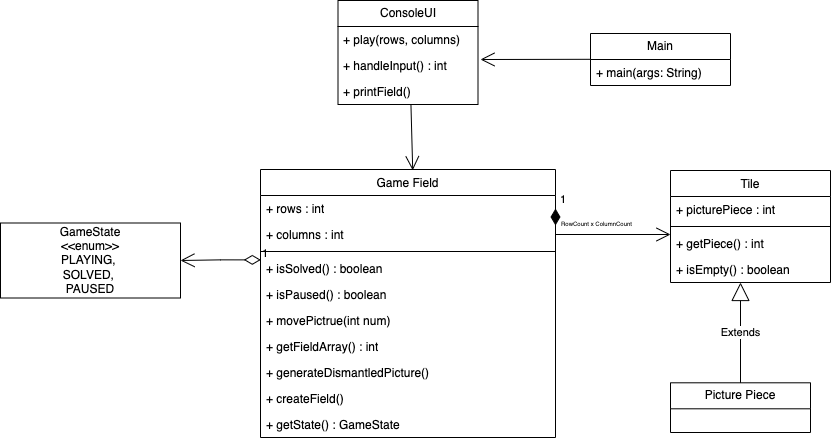

The diagram above was exported from draw.io. Its source (the exported page's mxGraphModel, read from the mxfile embedded in the PNG):
<mxGraphModel dx="867" dy="528" grid="1" gridSize="10" guides="1" tooltips="1" connect="1" arrows="1" fold="1" page="1" pageScale="1" pageWidth="1169" pageHeight="827" math="0" shadow="0">
  <root>
    <mxCell id="0" />
    <mxCell id="1" parent="0" />
    <mxCell id="X1TcXJ-dOqkiPHKjBQhR-9" value="1" style="endArrow=open;html=1;endSize=12;startArrow=diamondThin;startSize=14;startFill=1;edgeStyle=orthogonalEdgeStyle;align=left;verticalAlign=bottom;rounded=0;exitX=1;exitY=0.5;exitDx=0;exitDy=0;entryX=0;entryY=0.5;entryDx=0;entryDy=0;" parent="1" edge="1">
      <mxGeometry x="-1" y="3" relative="1" as="geometry">
        <mxPoint x="605.0000000000002" y="488" as="sourcePoint" />
        <mxPoint x="720" y="514" as="targetPoint" />
        <Array as="points">
          <mxPoint x="720" y="514" />
        </Array>
      </mxGeometry>
    </mxCell>
    <mxCell id="X1TcXJ-dOqkiPHKjBQhR-10" value="&lt;font style=&quot;font-size: 6px;&quot;&gt;RowCount x ColumnCount&lt;/font&gt;" style="edgeLabel;html=1;align=center;verticalAlign=middle;resizable=0;points=[];" parent="X1TcXJ-dOqkiPHKjBQhR-9" vertex="1" connectable="0">
      <mxGeometry x="-0.0788" y="-1" relative="1" as="geometry">
        <mxPoint x="2" y="-13" as="offset" />
      </mxGeometry>
    </mxCell>
    <mxCell id="X1TcXJ-dOqkiPHKjBQhR-11" value="Picture Piece" style="swimlane;fontStyle=0;childLayout=stackLayout;horizontal=1;startSize=26;fillColor=none;horizontalStack=0;resizeParent=1;resizeParentMax=0;resizeLast=0;collapsible=1;marginBottom=0;whiteSpace=wrap;html=1;" parent="1" vertex="1">
      <mxGeometry x="720" y="662.3" width="140" height="49.7" as="geometry" />
    </mxCell>
    <mxCell id="X1TcXJ-dOqkiPHKjBQhR-15" value="Extends" style="endArrow=block;endSize=16;endFill=0;html=1;rounded=0;exitX=0.5;exitY=0;exitDx=0;exitDy=0;entryX=0.5;entryY=1;entryDx=0;entryDy=0;" parent="1" source="X1TcXJ-dOqkiPHKjBQhR-11" edge="1">
      <mxGeometry width="160" relative="1" as="geometry">
        <mxPoint x="980" y="552.3" as="sourcePoint" />
        <mxPoint x="790" y="562.0000000000001" as="targetPoint" />
      </mxGeometry>
    </mxCell>
    <mxCell id="X1TcXJ-dOqkiPHKjBQhR-19" value="GameState&lt;br&gt;&amp;lt;&amp;lt;enum&amp;gt;&amp;gt;&lt;br&gt;PLAYING,&amp;nbsp;&lt;div&gt;SOLVED,&amp;nbsp;&lt;/div&gt;&lt;div&gt;PAUSED&lt;/div&gt;" style="html=1;whiteSpace=wrap;" parent="1" vertex="1">
      <mxGeometry x="50" y="502.5" width="180" height="75" as="geometry" />
    </mxCell>
    <mxCell id="X1TcXJ-dOqkiPHKjBQhR-20" value="1" style="endArrow=open;html=1;endSize=12;startArrow=diamondThin;startSize=14;startFill=0;edgeStyle=orthogonalEdgeStyle;align=left;verticalAlign=bottom;rounded=0;exitX=0.001;exitY=0.169;exitDx=0;exitDy=0;entryX=1;entryY=0.5;entryDx=0;entryDy=0;exitPerimeter=0;" parent="1" source="bxY8wvBTh4Ri6E2WK0go-18" target="X1TcXJ-dOqkiPHKjBQhR-19" edge="1">
      <mxGeometry x="-1" y="3" relative="1" as="geometry">
        <mxPoint x="595" y="638" as="sourcePoint" />
        <mxPoint x="775" y="563" as="targetPoint" />
      </mxGeometry>
    </mxCell>
    <mxCell id="bxY8wvBTh4Ri6E2WK0go-4" value="Main" style="swimlane;fontStyle=0;childLayout=stackLayout;horizontal=1;startSize=26;fillColor=none;horizontalStack=0;resizeParent=1;resizeParentMax=0;resizeLast=0;collapsible=1;marginBottom=0;whiteSpace=wrap;html=1;" parent="1" vertex="1">
      <mxGeometry x="640" y="313" width="140" height="52" as="geometry" />
    </mxCell>
    <mxCell id="bxY8wvBTh4Ri6E2WK0go-5" value="+ main(args: String)" style="text;strokeColor=none;fillColor=none;align=left;verticalAlign=top;spacingLeft=4;spacingRight=4;overflow=hidden;rotatable=0;points=[[0,0.5],[1,0.5]];portConstraint=eastwest;whiteSpace=wrap;html=1;" parent="bxY8wvBTh4Ri6E2WK0go-4" vertex="1">
      <mxGeometry y="26" width="140" height="26" as="geometry" />
    </mxCell>
    <mxCell id="bxY8wvBTh4Ri6E2WK0go-8" value="ConsoleUI" style="swimlane;fontStyle=0;childLayout=stackLayout;horizontal=1;startSize=26;fillColor=none;horizontalStack=0;resizeParent=1;resizeParentMax=0;resizeLast=0;collapsible=1;marginBottom=0;whiteSpace=wrap;html=1;" parent="1" vertex="1">
      <mxGeometry x="387.5" y="280" width="140" height="104" as="geometry" />
    </mxCell>
    <mxCell id="bxY8wvBTh4Ri6E2WK0go-9" value="+ play(rows, columns)" style="text;strokeColor=none;fillColor=none;align=left;verticalAlign=top;spacingLeft=4;spacingRight=4;overflow=hidden;rotatable=0;points=[[0,0.5],[1,0.5]];portConstraint=eastwest;whiteSpace=wrap;html=1;" parent="bxY8wvBTh4Ri6E2WK0go-8" vertex="1">
      <mxGeometry y="26" width="140" height="26" as="geometry" />
    </mxCell>
    <mxCell id="bxY8wvBTh4Ri6E2WK0go-10" value="+ handleInput() : int" style="text;strokeColor=none;fillColor=none;align=left;verticalAlign=top;spacingLeft=4;spacingRight=4;overflow=hidden;rotatable=0;points=[[0,0.5],[1,0.5]];portConstraint=eastwest;whiteSpace=wrap;html=1;" parent="bxY8wvBTh4Ri6E2WK0go-8" vertex="1">
      <mxGeometry y="52" width="140" height="26" as="geometry" />
    </mxCell>
    <mxCell id="pUvXunPuZztfrHKQM4sP-1" value="+ printField&lt;span style=&quot;background-color: transparent; color: light-dark(rgb(0, 0, 0), rgb(255, 255, 255));&quot;&gt;()&lt;/span&gt;" style="text;strokeColor=none;fillColor=none;align=left;verticalAlign=top;spacingLeft=4;spacingRight=4;overflow=hidden;rotatable=0;points=[[0,0.5],[1,0.5]];portConstraint=eastwest;whiteSpace=wrap;html=1;" vertex="1" parent="bxY8wvBTh4Ri6E2WK0go-8">
      <mxGeometry y="78" width="140" height="26" as="geometry" />
    </mxCell>
    <mxCell id="bxY8wvBTh4Ri6E2WK0go-13" value="" style="endArrow=open;endFill=1;endSize=12;html=1;rounded=0;exitX=0;exitY=0.5;exitDx=0;exitDy=0;" parent="1" edge="1">
      <mxGeometry width="160" relative="1" as="geometry">
        <mxPoint x="640" y="338.8" as="sourcePoint" />
        <mxPoint x="530" y="339" as="targetPoint" />
      </mxGeometry>
    </mxCell>
    <mxCell id="bxY8wvBTh4Ri6E2WK0go-14" value="" style="endArrow=open;endFill=1;endSize=12;html=1;rounded=0;exitX=0.521;exitY=0.995;exitDx=0;exitDy=0;exitPerimeter=0;entryX=0.516;entryY=0.003;entryDx=0;entryDy=0;entryPerimeter=0;" parent="1" source="pUvXunPuZztfrHKQM4sP-1" target="bxY8wvBTh4Ri6E2WK0go-15" edge="1">
      <mxGeometry width="160" relative="1" as="geometry">
        <mxPoint x="463.6399999999999" y="363.6619999999999" as="sourcePoint" />
        <mxPoint x="440" y="646" as="targetPoint" />
      </mxGeometry>
    </mxCell>
    <mxCell id="bxY8wvBTh4Ri6E2WK0go-15" value="&lt;span style=&quot;font-weight: 400;&quot;&gt;Game&lt;/span&gt;&lt;span style=&quot;color: light-dark(rgb(0, 0, 0), rgb(255, 255, 255)); font-weight: 400; background-color: transparent;&quot;&gt;&amp;nbsp;Field&lt;/span&gt;" style="swimlane;fontStyle=1;align=center;verticalAlign=top;childLayout=stackLayout;horizontal=1;startSize=26;horizontalStack=0;resizeParent=1;resizeParentMax=0;resizeLast=0;collapsible=1;marginBottom=0;whiteSpace=wrap;html=1;" parent="1" vertex="1">
      <mxGeometry x="310" y="449" width="295" height="268" as="geometry" />
    </mxCell>
    <mxCell id="bxY8wvBTh4Ri6E2WK0go-52" value="+ rows : int" style="text;strokeColor=none;fillColor=none;align=left;verticalAlign=top;spacingLeft=4;spacingRight=4;overflow=hidden;rotatable=0;points=[[0,0.5],[1,0.5]];portConstraint=eastwest;whiteSpace=wrap;html=1;" parent="bxY8wvBTh4Ri6E2WK0go-15" vertex="1">
      <mxGeometry y="26" width="295" height="26" as="geometry" />
    </mxCell>
    <mxCell id="bxY8wvBTh4Ri6E2WK0go-53" value="+ columns : int" style="text;strokeColor=none;fillColor=none;align=left;verticalAlign=top;spacingLeft=4;spacingRight=4;overflow=hidden;rotatable=0;points=[[0,0.5],[1,0.5]];portConstraint=eastwest;whiteSpace=wrap;html=1;" parent="bxY8wvBTh4Ri6E2WK0go-15" vertex="1">
      <mxGeometry y="52" width="295" height="26" as="geometry" />
    </mxCell>
    <mxCell id="bxY8wvBTh4Ri6E2WK0go-17" value="" style="line;strokeWidth=1;fillColor=none;align=left;verticalAlign=middle;spacingTop=-1;spacingLeft=3;spacingRight=3;rotatable=0;labelPosition=right;points=[];portConstraint=eastwest;strokeColor=inherit;" parent="bxY8wvBTh4Ri6E2WK0go-15" vertex="1">
      <mxGeometry y="78" width="295" height="8" as="geometry" />
    </mxCell>
    <mxCell id="bxY8wvBTh4Ri6E2WK0go-18" value="+ isSolved() : boolean" style="text;strokeColor=none;fillColor=none;align=left;verticalAlign=top;spacingLeft=4;spacingRight=4;overflow=hidden;rotatable=0;points=[[0,0.5],[1,0.5]];portConstraint=eastwest;whiteSpace=wrap;html=1;" parent="bxY8wvBTh4Ri6E2WK0go-15" vertex="1">
      <mxGeometry y="86" width="295" height="26" as="geometry" />
    </mxCell>
    <mxCell id="bxY8wvBTh4Ri6E2WK0go-43" value="+ isPaused() : boolean" style="text;strokeColor=none;fillColor=none;align=left;verticalAlign=top;spacingLeft=4;spacingRight=4;overflow=hidden;rotatable=0;points=[[0,0.5],[1,0.5]];portConstraint=eastwest;whiteSpace=wrap;html=1;" parent="bxY8wvBTh4Ri6E2WK0go-15" vertex="1">
      <mxGeometry y="112" width="295" height="26" as="geometry" />
    </mxCell>
    <mxCell id="bxY8wvBTh4Ri6E2WK0go-55" value="+ movePictrue(int num&lt;span style=&quot;background-color: transparent; color: light-dark(rgb(0, 0, 0), rgb(255, 255, 255));&quot;&gt;)&lt;/span&gt;" style="text;strokeColor=none;fillColor=none;align=left;verticalAlign=top;spacingLeft=4;spacingRight=4;overflow=hidden;rotatable=0;points=[[0,0.5],[1,0.5]];portConstraint=eastwest;whiteSpace=wrap;html=1;" parent="bxY8wvBTh4Ri6E2WK0go-15" vertex="1">
      <mxGeometry y="138" width="295" height="26" as="geometry" />
    </mxCell>
    <mxCell id="pUvXunPuZztfrHKQM4sP-2" value="+ getFieldArray() : int" style="text;strokeColor=none;fillColor=none;align=left;verticalAlign=top;spacingLeft=4;spacingRight=4;overflow=hidden;rotatable=0;points=[[0,0.5],[1,0.5]];portConstraint=eastwest;whiteSpace=wrap;html=1;" vertex="1" parent="bxY8wvBTh4Ri6E2WK0go-15">
      <mxGeometry y="164" width="295" height="26" as="geometry" />
    </mxCell>
    <mxCell id="pUvXunPuZztfrHKQM4sP-3" value="+&amp;nbsp;generateDismantledPicture()" style="text;strokeColor=none;fillColor=none;align=left;verticalAlign=top;spacingLeft=4;spacingRight=4;overflow=hidden;rotatable=0;points=[[0,0.5],[1,0.5]];portConstraint=eastwest;whiteSpace=wrap;html=1;" vertex="1" parent="bxY8wvBTh4Ri6E2WK0go-15">
      <mxGeometry y="190" width="295" height="26" as="geometry" />
    </mxCell>
    <mxCell id="pUvXunPuZztfrHKQM4sP-4" value="+ createField()" style="text;strokeColor=none;fillColor=none;align=left;verticalAlign=top;spacingLeft=4;spacingRight=4;overflow=hidden;rotatable=0;points=[[0,0.5],[1,0.5]];portConstraint=eastwest;whiteSpace=wrap;html=1;" vertex="1" parent="bxY8wvBTh4Ri6E2WK0go-15">
      <mxGeometry y="216" width="295" height="26" as="geometry" />
    </mxCell>
    <mxCell id="pUvXunPuZztfrHKQM4sP-5" value="+ getState() : GameState" style="text;strokeColor=none;fillColor=none;align=left;verticalAlign=top;spacingLeft=4;spacingRight=4;overflow=hidden;rotatable=0;points=[[0,0.5],[1,0.5]];portConstraint=eastwest;whiteSpace=wrap;html=1;" vertex="1" parent="bxY8wvBTh4Ri6E2WK0go-15">
      <mxGeometry y="242" width="295" height="26" as="geometry" />
    </mxCell>
    <mxCell id="pUvXunPuZztfrHKQM4sP-6" value="&lt;span style=&quot;font-weight: 400;&quot;&gt;Tile&lt;/span&gt;" style="swimlane;fontStyle=1;align=center;verticalAlign=top;childLayout=stackLayout;horizontal=1;startSize=26;horizontalStack=0;resizeParent=1;resizeParentMax=0;resizeLast=0;collapsible=1;marginBottom=0;whiteSpace=wrap;html=1;" vertex="1" parent="1">
      <mxGeometry x="720" y="450" width="160" height="112" as="geometry" />
    </mxCell>
    <mxCell id="pUvXunPuZztfrHKQM4sP-7" value="+ picturePiece : int" style="text;strokeColor=none;fillColor=none;align=left;verticalAlign=top;spacingLeft=4;spacingRight=4;overflow=hidden;rotatable=0;points=[[0,0.5],[1,0.5]];portConstraint=eastwest;whiteSpace=wrap;html=1;" vertex="1" parent="pUvXunPuZztfrHKQM4sP-6">
      <mxGeometry y="26" width="160" height="26" as="geometry" />
    </mxCell>
    <mxCell id="pUvXunPuZztfrHKQM4sP-8" value="" style="line;strokeWidth=1;fillColor=none;align=left;verticalAlign=middle;spacingTop=-1;spacingLeft=3;spacingRight=3;rotatable=0;labelPosition=right;points=[];portConstraint=eastwest;strokeColor=inherit;" vertex="1" parent="pUvXunPuZztfrHKQM4sP-6">
      <mxGeometry y="52" width="160" height="8" as="geometry" />
    </mxCell>
    <mxCell id="pUvXunPuZztfrHKQM4sP-9" value="+ getPiece() : int" style="text;strokeColor=none;fillColor=none;align=left;verticalAlign=top;spacingLeft=4;spacingRight=4;overflow=hidden;rotatable=0;points=[[0,0.5],[1,0.5]];portConstraint=eastwest;whiteSpace=wrap;html=1;" vertex="1" parent="pUvXunPuZztfrHKQM4sP-6">
      <mxGeometry y="60" width="160" height="26" as="geometry" />
    </mxCell>
    <mxCell id="pUvXunPuZztfrHKQM4sP-10" value="+ isEmpty() : boolean" style="text;strokeColor=none;fillColor=none;align=left;verticalAlign=top;spacingLeft=4;spacingRight=4;overflow=hidden;rotatable=0;points=[[0,0.5],[1,0.5]];portConstraint=eastwest;whiteSpace=wrap;html=1;" vertex="1" parent="pUvXunPuZztfrHKQM4sP-6">
      <mxGeometry y="86" width="160" height="26" as="geometry" />
    </mxCell>
  </root>
</mxGraphModel>